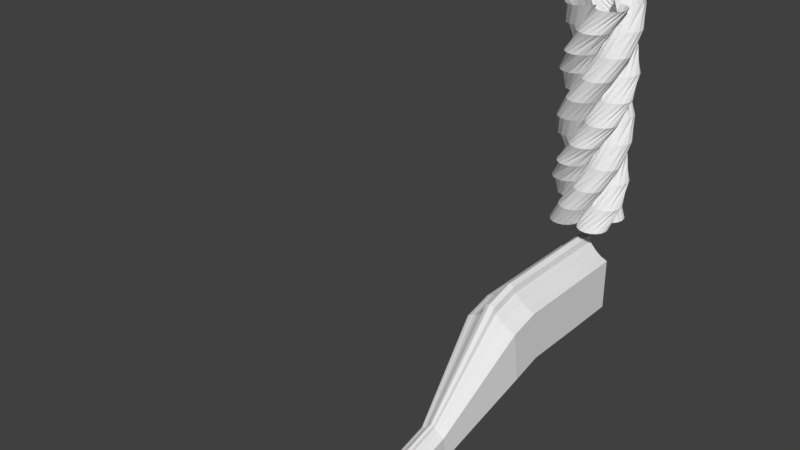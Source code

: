 # Source: table.blend  (saved by Blender 2.79.0; exported with 4.5.12 LTS)
import bpy
from mathutils import Matrix  # noqa: F401  (used for matrix-valued properties, if any)

bpy.ops.wm.read_factory_settings(use_empty=True)
scene = bpy.context.scene
scene.name = 'Scene'

# ---- collections
col_collection_1 = bpy.data.collections.new('Collection 1'); scene.collection.children.link(col_collection_1)

# ---- world
world_world = bpy.data.worlds.new('World'); scene.world = world_world
world_world.color = (0.05088, 0.05088, 0.05088)
world_world.use_sun_shadow = False
world_world.sun_shadow_jitter_overblur = 0.0
world_world.cycles.sampling_method = 'MANUAL'

# ---- meshes
me_plane = bpy.data.meshes.new('Plane')
me_plane.from_pydata([(-1.0, -1.0, 0.0), (1.0, -1.0, 0.0), (-1.0, 1.0, 0.0), (1.0, 1.0, 0.0), (-0.8769, 1.07, 0.0), (-0.7554, 1.107, 0.0), (-0.6137, 1.185, 0.0), (-0.499, 1.286, 0.0), (-0.3573, 1.424, 0.0), (-0.2257, 1.586, 0.0), (-0.1717, 1.829, 0.0), (-0.002985, 1.927, 0.0), (0.1826, 1.839, 0.0), (0.2231, 1.59, 0.0), (0.3749, 1.431, 0.0), (0.4998, 1.296, 0.0), (0.6246, 1.198, 0.0), (0.763, 1.104, 0.0), (0.8811, 1.063, 0.0), (-1.0, -1.0, 2.084), (1.0, -1.0, 2.084), (-1.0, 1.0, 2.084), (1.0, 1.0, 2.084), (-0.8769, 1.07, 2.084), (-0.7554, 1.107, 2.084), (-0.6137, 1.185, 2.084), (-0.499, 1.286, 2.084), (-0.3573, 1.424, 2.084), (-0.2257, 1.586, 2.084), (-0.1717, 1.829, 2.084), (-0.002985, 1.927, 2.084), (0.1826, 1.839, 2.084), (0.2231, 1.59, 2.084), (0.3749, 1.431, 2.084), (0.4998, 1.296, 2.084), (0.6246, 1.198, 2.084), (0.763, 1.104, 2.084), (0.8811, 1.063, 2.084), (-1.0, -1.0, 2.084), (1.0, -1.0, 2.084), (-1.0, 1.0, 2.084), (1.0, 1.0, 2.084), (-0.8769, 1.07, 2.084), (-0.7554, 1.107, 2.084), (-0.6137, 1.185, 2.084), (-0.499, 1.286, 2.084), (-0.3573, 1.424, 2.084), (-0.2257, 1.586, 2.084), (-0.1717, 1.829, 2.084), (-0.002985, 1.927, 2.084), (0.1826, 1.839, 2.084), (0.2231, 1.59, 2.084), (0.3749, 1.431, 2.084), (0.4998, 1.296, 2.084), (0.6246, 1.198, 2.084), (0.763, 1.104, 2.084), (0.8811, 1.063, 2.084), (-1.0, -0.9786, 4.633), (1.0, -0.9786, 4.633), (-1.0, 1.001, 4.918), (1.0, 1.001, 4.918), (-0.8769, 1.07, 4.928), (-0.7554, 1.107, 4.933), (-0.6137, 1.184, 4.944), (-0.499, 1.284, 4.959), (-0.3573, 1.421, 4.978), (-0.2257, 1.581, 5.001), (-0.1717, 1.822, 5.036), (-0.002985, 1.919, 5.05), (0.1826, 1.832, 5.037), (0.2231, 1.585, 5.002), (0.3749, 1.428, 4.979), (0.4998, 1.294, 4.96), (0.6246, 1.197, 4.946), (0.763, 1.104, 4.933), (0.8811, 1.064, 4.927), (-1.0, -1.283, 5.794), (1.0, -1.283, 5.794), (-1.0, 0.6969, 6.079), (1.0, 0.6969, 6.079), (-0.8769, 0.7661, 6.089), (-0.7554, 0.8029, 6.094), (-0.6137, 0.8797, 6.105), (-0.499, 0.9799, 6.12), (-0.3573, 1.117, 6.139), (-0.2257, 1.277, 6.163), (-0.1717, 1.518, 6.197), (-0.002985, 1.614, 6.211), (0.1826, 1.528, 6.199), (0.2231, 1.28, 6.163), (0.3749, 1.123, 6.14), (0.4998, 0.9899, 6.121), (0.6246, 0.893, 6.107), (0.763, 0.7995, 6.094), (0.8811, 0.7594, 6.088), (-1.0, -1.283, 5.794), (1.0, -1.283, 5.794), (-1.0, 0.6969, 6.079), (1.0, 0.6969, 6.079), (-0.8769, 0.7661, 6.089), (-0.7554, 0.8029, 6.094), (-0.6137, 0.8797, 6.105), (-0.499, 0.9799, 6.12), (-0.3573, 1.117, 6.139), (-0.2257, 1.277, 6.163), (-0.1717, 1.518, 6.197), (-0.002985, 1.614, 6.211), (0.1826, 1.528, 6.199), (0.2231, 1.28, 6.163), (0.3749, 1.123, 6.14), (0.4998, 0.9899, 6.121), (0.6246, 0.893, 6.107), (0.763, 0.7995, 6.094), (0.8811, 0.7594, 6.088), (-0.4754, -2.987, 9.158), (0.478, -2.987, 9.158), (-0.4754, -2.043, 9.294), (0.478, -2.043, 9.294), (-0.4168, -2.01, 9.299), (-0.3589, -1.992, 9.301), (-0.2913, -1.956, 9.306), (-0.2366, -1.908, 9.313), (-0.169, -1.843, 9.323), (-0.1063, -1.766, 9.334), (-0.08057, -1.652, 9.35), (-0.0001466, -1.605, 9.357), (0.08832, -1.647, 9.351), (0.1076, -1.765, 9.334), (0.18, -1.84, 9.323), (0.2395, -1.903, 9.314), (0.299, -1.949, 9.307), (0.365, -1.994, 9.301), (0.4213, -2.013, 9.298), (-0.4754, -3.412, 10.86), (0.478, -3.412, 10.86), (-0.4754, -2.458, 10.85), (0.478, -2.458, 10.85), (-0.4168, -2.425, 10.85), (-0.3589, -2.407, 10.85), (-0.2913, -2.37, 10.85), (-0.2366, -2.322, 10.85), (-0.169, -2.256, 10.85), (-0.1063, -2.179, 10.85), (-0.08057, -2.063, 10.85), (-0.0001466, -2.016, 10.85), (0.08832, -2.058, 10.85), (0.1076, -2.177, 10.85), (0.18, -2.253, 10.85), (0.2395, -2.317, 10.85), (0.299, -2.364, 10.85), (0.365, -2.409, 10.85), (0.4213, -2.428, 10.85), (-0.6734, -3.412, 11.85), (0.675, -3.412, 11.85), (-0.6734, -2.063, 11.84), (0.675, -2.063, 11.84), (-0.5904, -2.016, 11.84), (-0.5085, -1.991, 11.84), (-0.413, -1.939, 11.84), (-0.3356, -1.871, 11.84), (-0.2401, -1.777, 11.84), (-0.1514, -1.668, 11.84), (-0.115, -1.504, 11.84), (-0.001218, -1.439, 11.84), (0.1239, -1.498, 11.84), (0.1512, -1.666, 11.84), (0.2536, -1.773, 11.84), (0.3377, -1.864, 11.84), (0.4219, -1.93, 11.84), (0.5152, -1.994, 11.84), (0.5948, -2.021, 11.84), (-0.8613, -3.391, 12.6), (0.862, -3.391, 12.6), (-0.8613, -1.668, 12.59), (0.862, -1.668, 12.59), (-0.7552, -1.608, 12.59), (-0.6506, -1.576, 12.59), (-0.5285, -1.509, 12.59), (-0.4296, -1.422, 12.59), (-0.3075, -1.302, 12.59), (-0.1941, -1.163, 12.59), (-0.1476, -0.9534, 12.59), (-0.002234, -0.8691, 12.59), (0.1577, -0.9447, 12.59), (0.1926, -1.16, 12.59), (0.3234, -1.296, 12.59), (0.431, -1.413, 12.59), (0.5385, -1.497, 12.59), (0.6577, -1.579, 12.59), (0.7595, -1.613, 12.59), (-0.8613, -3.391, 14.12), (0.862, -3.391, 14.12), (-0.8613, -1.668, 14.11), (0.862, -1.668, 14.11), (-0.7552, -1.608, 14.11), (-0.6506, -1.576, 14.11), (-0.5285, -1.509, 14.11), (-0.4296, -1.422, 14.11), (-0.3075, -1.302, 14.11), (-0.1941, -1.163, 14.11), (-0.1476, -0.9534, 14.11), (-0.002234, -0.8691, 14.11), (0.1577, -0.9447, 14.11), (0.1926, -1.16, 14.11), (0.3234, -1.296, 14.11), (0.431, -1.413, 14.11), (0.5385, -1.497, 14.11), (0.6577, -1.579, 14.11), (0.7595, -1.613, 14.11), (-0.3611, -3.393, 14.84), (0.3643, -3.393, 14.84), (-0.3611, -2.668, 14.83), (0.3643, -2.668, 14.83), (-0.3165, -2.642, 14.83), (-0.2724, -2.629, 14.83), (-0.221, -2.601, 14.83), (-0.1794, -2.564, 14.83), (-0.128, -2.514, 14.83), (-0.0803, -2.455, 14.83), (-0.06072, -2.367, 14.83), (0.0004717, -2.331, 14.83), (0.06778, -2.363, 14.83), (0.08247, -2.454, 14.83), (0.1375, -2.511, 14.83), (0.1828, -2.56, 14.83), (0.2281, -2.596, 14.83), (0.2783, -2.63, 14.83), (0.3211, -2.645, 14.83), (-0.1988, -3.394, 15.0), (0.2027, -3.394, 15.0), (-0.1988, -2.992, 15.0), (0.2027, -2.992, 15.0), (-0.1741, -2.978, 15.0), (-0.1497, -2.97, 15.0), (-0.1213, -2.955, 15.0), (-0.09823, -2.935, 15.0), (-0.06978, -2.907, 15.0), (-0.04336, -2.874, 15.0), (-0.03252, -2.826, 15.0), (0.00135, -2.806, 15.0), (0.03861, -2.823, 15.0), (0.04674, -2.874, 15.0), (0.07722, -2.905, 15.0), (0.1023, -2.933, 15.0), (0.1274, -2.952, 15.0), (0.1551, -2.971, 15.0), (0.1788, -2.979, 15.0), (-8.466, 2.624, 2.259)], [], [(9, 8, 27, 28), (0, 1, 20, 19), (17, 16, 35, 36), (10, 9, 28, 29), (1, 3, 22, 20), (18, 17, 36, 37), (11, 10, 29, 30), (4, 2, 21, 23), (3, 18, 37, 22), (12, 11, 30, 31), (5, 4, 23, 24), (13, 12, 31, 32), (6, 5, 24, 25), (14, 13, 32, 33), (7, 6, 25, 26), (15, 14, 33, 34), (8, 7, 26, 27), (2, 0, 19, 21), (16, 15, 34, 35), (24, 23, 42, 43), (32, 31, 50, 51), (25, 24, 43, 44), (33, 32, 51, 52), (26, 25, 44, 45), (34, 33, 52, 53), (27, 26, 45, 46), (21, 19, 38, 40), (35, 34, 53, 54), (28, 27, 46, 47), (19, 20, 39, 38), (36, 35, 54, 55), (29, 28, 47, 48), (20, 22, 41, 39), (37, 36, 55, 56), (30, 29, 48, 49), (23, 21, 40, 42), (22, 37, 56, 41), (31, 30, 49, 50), (42, 40, 59, 61), (41, 56, 75, 60), (50, 49, 68, 69), (43, 42, 61, 62), (51, 50, 69, 70), (44, 43, 62, 63), (52, 51, 70, 71), (45, 44, 63, 64), (53, 52, 71, 72), (46, 45, 64, 65), (40, 38, 57, 59), (54, 53, 72, 73), (47, 46, 65, 66), (38, 39, 58, 57), (55, 54, 73, 74), (48, 47, 66, 67), (39, 41, 60, 58), (56, 55, 74, 75), (49, 48, 67, 68), (58, 60, 79, 77), (75, 74, 93, 94), (68, 67, 86, 87), (61, 59, 78, 80), (60, 75, 94, 79), (69, 68, 87, 88), (62, 61, 80, 81), (70, 69, 88, 89), (63, 62, 81, 82), (71, 70, 89, 90), (64, 63, 82, 83), (72, 71, 90, 91), (65, 64, 83, 84), (59, 57, 76, 78), (73, 72, 91, 92), (66, 65, 84, 85), (57, 58, 77, 76), (74, 73, 92, 93), (67, 66, 85, 86), (76, 77, 96, 95), (93, 92, 111, 112), (86, 85, 104, 105), (77, 79, 98, 96), (94, 93, 112, 113), (87, 86, 105, 106), (80, 78, 97, 99), (79, 94, 113, 98), (88, 87, 106, 107), (81, 80, 99, 100), (89, 88, 107, 108), (82, 81, 100, 101), (90, 89, 108, 109), (83, 82, 101, 102), (91, 90, 109, 110), (84, 83, 102, 103), (78, 76, 95, 97), (92, 91, 110, 111), (85, 84, 103, 104), (97, 95, 114, 116), (111, 110, 129, 130), (104, 103, 122, 123), (95, 96, 115, 114), (112, 111, 130, 131), (105, 104, 123, 124), (96, 98, 117, 115), (113, 112, 131, 132), (106, 105, 124, 125), (99, 97, 116, 118), (98, 113, 132, 117), (107, 106, 125, 126), (100, 99, 118, 119), (108, 107, 126, 127), (101, 100, 119, 120), (109, 108, 127, 128), (102, 101, 120, 121), (110, 109, 128, 129), (103, 102, 121, 122), (129, 128, 147, 148), (122, 121, 140, 141), (116, 114, 133, 135), (130, 129, 148, 149), (123, 122, 141, 142), (114, 115, 134, 133), (131, 130, 149, 150), (124, 123, 142, 143), (115, 117, 136, 134), (132, 131, 150, 151), (125, 124, 143, 144), (118, 116, 135, 137), (117, 132, 151, 136), (126, 125, 144, 145), (119, 118, 137, 138), (127, 126, 145, 146), (120, 119, 138, 139), (128, 127, 146, 147), (121, 120, 139, 140), (147, 146, 165, 166), (140, 139, 158, 159), (148, 147, 166, 167), (141, 140, 159, 160), (135, 133, 152, 154), (149, 148, 167, 168), (142, 141, 160, 161), (133, 134, 153, 152), (150, 149, 168, 169), (143, 142, 161, 162), (134, 136, 155, 153), (151, 150, 169, 170), (144, 143, 162, 163), (137, 135, 154, 156), (136, 151, 170, 155), (145, 144, 163, 164), (138, 137, 156, 157), (146, 145, 164, 165), (139, 138, 157, 158), (165, 164, 183, 184), (158, 157, 176, 177), (166, 165, 184, 185), (159, 158, 177, 178), (167, 166, 185, 186), (160, 159, 178, 179), (154, 152, 171, 173), (168, 167, 186, 187), (161, 160, 179, 180), (152, 153, 172, 171), (169, 168, 187, 188), (162, 161, 180, 181), (153, 155, 174, 172), (170, 169, 188, 189), (163, 162, 181, 182), (156, 154, 173, 175), (155, 170, 189, 174), (164, 163, 182, 183), (157, 156, 175, 176), (174, 189, 208, 193), (183, 182, 201, 202), (176, 175, 194, 195), (184, 183, 202, 203), (177, 176, 195, 196), (185, 184, 203, 204), (178, 177, 196, 197), (186, 185, 204, 205), (179, 178, 197, 198), (173, 171, 190, 192), (187, 186, 205, 206), (180, 179, 198, 199), (171, 172, 191, 190), (188, 187, 206, 207), (181, 180, 199, 200), (172, 174, 193, 191), (189, 188, 207, 208), (182, 181, 200, 201), (175, 173, 192, 194), (208, 207, 226, 227), (201, 200, 219, 220), (194, 192, 211, 213), (193, 208, 227, 212), (202, 201, 220, 221), (195, 194, 213, 214), (203, 202, 221, 222), (196, 195, 214, 215), (204, 203, 222, 223), (197, 196, 215, 216), (205, 204, 223, 224), (198, 197, 216, 217), (192, 190, 209, 211), (206, 205, 224, 225), (199, 198, 217, 218), (190, 191, 210, 209), (207, 206, 225, 226), (200, 199, 218, 219), (191, 193, 212, 210), (226, 225, 244, 245), (219, 218, 237, 238), (210, 212, 231, 229), (227, 226, 245, 246), (220, 219, 238, 239), (213, 211, 230, 232), (212, 227, 246, 231), (221, 220, 239, 240), (214, 213, 232, 233), (222, 221, 240, 241), (215, 214, 233, 234), (223, 222, 241, 242), (216, 215, 234, 235), (224, 223, 242, 243), (217, 216, 235, 236), (211, 209, 228, 230), (225, 224, 243, 244), (218, 217, 236, 237), (209, 210, 229, 228)])
me_plane.use_remesh_preserve_volume = False
me_plane.use_remesh_preserve_attributes = False
me_plane.use_mirror_vertex_groups = False
me_plane.update()
me_circle_001 = bpy.data.meshes.new('Circle.001')
me_circle_001.from_pydata([(1.0, 0.0, 0.0), (0.0, -1.0, 0.0), (0.07612, -1.383, 0.0), (0.2929, -1.707, 0.0), (0.6173, -1.924, 0.0), (1.0, -2.0, 0.0), (1.383, -1.924, 0.0), (1.707, -1.707, 0.0), (1.924, -1.383, 0.0), (2.0, -1.0, 0.0), (1.924, -0.6173, 0.0), (1.707, -0.2929, 0.0), (1.383, -0.07612, 0.0), (0.07612, -1.383, 0.0), (0.2929, -1.707, 0.0), (0.6173, -1.924, 0.0), (1.0, -2.0, 0.0), (1.383, -1.924, 0.0), (1.707, -1.707, 0.0), (1.924, -1.383, 0.0), (2.0, -1.0, 0.0), (1.0, 0.0, 0.0), (0.0, -1.0, 0.0), (1.924, -0.6173, 0.0), (1.707, -0.2929, 0.0), (1.383, -0.07612, 0.0), (0.07612, -1.383, 0.0), (0.2929, -1.707, 0.0), (0.6173, -1.924, 0.0), (1.0, -2.0, 0.0), (1.383, -1.924, 0.0), (1.707, -1.707, 0.0), (1.924, -1.383, 0.0), (2.0, -1.0, 0.0), (0.0, -1.0, -14.12), (0.07612, -1.383, -14.12), (2.0, -1.0, -14.12), (1.924, -0.6173, -14.12), (1.0, 0.0, -14.12), (1.924, -0.6173, -14.12), (1.707, -0.2929, -14.12), (1.383, -0.07612, -14.12), (0.07612, -1.383, -14.12), (0.2929, -1.707, -14.12), (0.6173, -1.924, -14.12), (1.0, -2.0, -14.12), (1.383, -1.924, -14.12), (1.707, -1.707, -14.12), (1.924, -1.383, -14.12), (2.0, -1.0, -14.12), (0.6173, -1.924, -12.71), (0.6173, -1.924, -11.3), (0.6173, -1.924, -9.886), (0.6173, -1.924, -8.474), (0.6173, -1.924, -7.061), (0.6173, -1.924, -5.649), (0.6173, -1.924, -4.237), (0.6173, -1.924, -2.825), (0.6173, -1.924, -1.412), (0.2929, -1.707, -1.412), (0.2929, -1.707, -2.825), (0.2929, -1.707, -4.237), (0.2929, -1.707, -5.649), (0.2929, -1.707, -7.061), (0.2929, -1.707, -8.474), (0.2929, -1.707, -9.886), (0.2929, -1.707, -11.3), (0.2929, -1.707, -12.71), (1.924, -1.383, -12.71), (1.924, -1.383, -11.3), (1.924, -1.383, -9.886), (1.924, -1.383, -8.474), (1.924, -1.383, -7.061), (1.924, -1.383, -5.649), (1.924, -1.383, -4.237), (1.924, -1.383, -2.825), (1.924, -1.383, -1.412), (1.707, -1.707, -1.412), (1.707, -1.707, -2.825), (1.707, -1.707, -4.237), (1.707, -1.707, -5.649), (1.707, -1.707, -7.061), (1.707, -1.707, -8.474), (1.707, -1.707, -9.886), (1.707, -1.707, -11.3), (1.707, -1.707, -12.71), (1.0, -2.0, -12.71), (1.0, -2.0, -11.3), (1.0, -2.0, -9.886), (1.0, -2.0, -8.474), (1.0, -2.0, -7.061), (1.0, -2.0, -5.649), (1.0, -2.0, -4.237), (1.0, -2.0, -2.825), (1.0, -2.0, -1.412), (2.0, -1.0, -12.71), (2.0, -1.0, -11.3), (2.0, -1.0, -9.886), (2.0, -1.0, -8.474), (2.0, -1.0, -7.061), (2.0, -1.0, -5.649), (2.0, -1.0, -4.237), (2.0, -1.0, -2.825), (2.0, -1.0, -1.412), (1.383, -1.924, -12.71), (1.383, -1.924, -11.3), (1.383, -1.924, -9.886), (1.383, -1.924, -8.474), (1.383, -1.924, -7.061), (1.383, -1.924, -5.649), (1.383, -1.924, -4.237), (1.383, -1.924, -2.825), (1.383, -1.924, -1.412), (0.07612, -1.383, -1.412), (0.07612, -1.383, -2.825), (0.07612, -1.383, -4.237), (0.07612, -1.383, -5.649), (0.07612, -1.383, -7.061), (0.07612, -1.383, -8.474), (0.07612, -1.383, -9.886), (0.07612, -1.383, -11.3), (0.07612, -1.383, -12.71), (0.0, -1.0, -12.71), (0.0, -1.0, -11.3), (0.0, -1.0, -9.886), (0.0, -1.0, -8.474), (0.0, -1.0, -7.061), (0.0, -1.0, -5.649), (0.0, -1.0, -4.237), (0.0, -1.0, -2.825), (0.0, -1.0, -1.412), (0.07612, -1.383, -1.412), (0.07612, -1.383, -2.825), (0.07612, -1.383, -4.237), (0.07612, -1.383, -5.649), (0.07612, -1.383, -7.061), (0.07612, -1.383, -8.474), (0.07612, -1.383, -9.886), (0.07612, -1.383, -11.3), (0.07612, -1.383, -12.71), (1.383, -0.07612, -12.71), (1.383, -0.07612, -11.3), (1.383, -0.07612, -9.886), (1.383, -0.07612, -8.474), (1.383, -0.07612, -7.061), (1.383, -0.07612, -5.649), (1.383, -0.07612, -4.237), (1.383, -0.07612, -2.825), (1.383, -0.07612, -1.412), (1.707, -0.2929, -1.412), (1.707, -0.2929, -2.825), (1.707, -0.2929, -4.237), (1.707, -0.2929, -5.649), (1.707, -0.2929, -7.061), (1.707, -0.2929, -8.474), (1.707, -0.2929, -9.886), (1.707, -0.2929, -11.3), (1.707, -0.2929, -12.71), (1.0, 0.0, -12.71), (1.0, 0.0, -11.3), (1.0, 0.0, -9.886), (1.0, 0.0, -8.474), (1.0, 0.0, -7.061), (1.0, 0.0, -5.649), (1.0, 0.0, -4.237), (1.0, 0.0, -2.825), (1.0, 0.0, -1.412), (1.924, -0.6173, -1.412), (1.924, -0.6173, -2.825), (1.924, -0.6173, -4.237), (1.924, -0.6173, -5.649), (1.924, -0.6173, -7.061), (1.924, -0.6173, -8.474), (1.924, -0.6173, -9.886), (1.924, -0.6173, -11.3), (1.924, -0.6173, -12.71), (2.0, -1.0, -12.71), (2.0, -1.0, -11.3), (2.0, -1.0, -9.886), (2.0, -1.0, -8.474), (2.0, -1.0, -7.061), (2.0, -1.0, -5.649), (2.0, -1.0, -4.237), (2.0, -1.0, -2.825), (2.0, -1.0, -1.412), (1.924, -0.6173, -1.412), (1.924, -0.6173, -2.825), (1.924, -0.6173, -4.237), (1.924, -0.6173, -5.649), (1.924, -0.6173, -7.061), (1.924, -0.6173, -8.474), (1.924, -0.6173, -9.886), (1.924, -0.6173, -11.3), (1.924, -0.6173, -12.71)], [(1, 22)], [(5, 4, 15, 16), (3, 2, 13, 14), (8, 7, 18, 19), (6, 5, 16, 17), (4, 3, 14, 15), (9, 8, 19, 20), (7, 6, 17, 18), (16, 15, 28, 29), (0, 12, 25, 21), (20, 19, 32, 33), (17, 16, 29, 30), (14, 13, 26, 27), (11, 10, 23, 24), (18, 17, 30, 31), (15, 14, 27, 28), (12, 11, 24, 25), (19, 18, 31, 32), (50, 67, 43, 44), (140, 157, 40, 41), (68, 85, 47, 48), (176, 193, 37, 36), (86, 50, 44, 45), (158, 140, 41, 38), (95, 68, 48, 49), (104, 86, 45, 46), (67, 121, 42, 43), (157, 175, 39, 40), (85, 104, 46, 47), (122, 139, 35, 34), (31, 30, 112, 77), (77, 112, 111, 78), (78, 111, 110, 79), (79, 110, 109, 80), (80, 109, 108, 81), (81, 108, 107, 82), (82, 107, 106, 83), (83, 106, 105, 84), (84, 105, 104, 85), (27, 26, 113, 59), (59, 113, 114, 60), (60, 114, 115, 61), (61, 115, 116, 62), (62, 116, 117, 63), (63, 117, 118, 64), (64, 118, 119, 65), (65, 119, 120, 66), (66, 120, 121, 67), (30, 29, 94, 112), (112, 94, 93, 111), (111, 93, 92, 110), (110, 92, 91, 109), (109, 91, 90, 108), (108, 90, 89, 107), (107, 89, 88, 106), (106, 88, 87, 105), (105, 87, 86, 104), (33, 32, 76, 103), (103, 76, 75, 102), (102, 75, 74, 101), (101, 74, 73, 100), (100, 73, 72, 99), (99, 72, 71, 98), (98, 71, 70, 97), (97, 70, 69, 96), (96, 69, 68, 95), (29, 28, 58, 94), (94, 58, 57, 93), (93, 57, 56, 92), (92, 56, 55, 91), (91, 55, 54, 90), (90, 54, 53, 89), (89, 53, 52, 88), (88, 52, 51, 87), (87, 51, 50, 86), (32, 31, 77, 76), (76, 77, 78, 75), (75, 78, 79, 74), (74, 79, 80, 73), (73, 80, 81, 72), (72, 81, 82, 71), (71, 82, 83, 70), (70, 83, 84, 69), (69, 84, 85, 68), (28, 27, 59, 58), (58, 59, 60, 57), (57, 60, 61, 56), (56, 61, 62, 55), (55, 62, 63, 54), (54, 63, 64, 53), (53, 64, 65, 52), (52, 65, 66, 51), (51, 66, 67, 50), (1, 2, 131, 130), (130, 131, 132, 129), (129, 132, 133, 128), (128, 133, 134, 127), (127, 134, 135, 126), (126, 135, 136, 125), (125, 136, 137, 124), (124, 137, 138, 123), (123, 138, 139, 122), (24, 23, 167, 149), (149, 167, 168, 150), (150, 168, 169, 151), (151, 169, 170, 152), (152, 170, 171, 153), (153, 171, 172, 154), (154, 172, 173, 155), (155, 173, 174, 156), (156, 174, 175, 157), (21, 25, 148, 166), (166, 148, 147, 165), (165, 147, 146, 164), (164, 146, 145, 163), (163, 145, 144, 162), (162, 144, 143, 161), (161, 143, 142, 160), (160, 142, 141, 159), (159, 141, 140, 158), (25, 24, 149, 148), (148, 149, 150, 147), (147, 150, 151, 146), (146, 151, 152, 145), (145, 152, 153, 144), (144, 153, 154, 143), (143, 154, 155, 142), (142, 155, 156, 141), (141, 156, 157, 140), (9, 10, 185, 184), (184, 185, 186, 183), (183, 186, 187, 182), (182, 187, 188, 181), (181, 188, 189, 180), (180, 189, 190, 179), (179, 190, 191, 178), (178, 191, 192, 177), (177, 192, 193, 176)])
me_circle_001.use_remesh_preserve_volume = False
me_circle_001.use_remesh_preserve_attributes = False
me_circle_001.use_mirror_vertex_groups = False
me_circle_001.update()

# ---- objects
ob_plane = bpy.data.objects.new('Plane', me_plane)
ob_circle = bpy.data.objects.new('Circle', me_circle_001)

# ---- transforms, parenting, visibility, modifiers, constraints
ob_plane.location = (0.0, 0.0, -18.47)
ob_plane.rotation_euler = (1.571, -0.0, 0.0)
ob_plane.scale = (1.698, 1.698, 1.698)
ob_plane.lineart.crease_threshold = 0.0
ob_circle.location = (0.0, 0.0, 0.0)
ob_circle.lineart.crease_threshold = 0.0
_m = ob_circle.modifiers.new('Mirror', 'MIRROR')
_m.use_axis = (True, True, False)
_m.use_mirror_vertex_groups = False
_m = ob_circle.modifiers.new('SimpleDeform', 'SIMPLE_DEFORM')
_m.deform_axis = 'Z'
_m.factor = 6.283
_m.angle = 6.283

# ---- collection membership
col_collection_1.objects.link(ob_plane)
col_collection_1.objects.link(ob_circle)

# ---- scene / render settings (as saved in the file)
scene.frame_start = 1; scene.frame_end = 250; scene.frame_set(1)
scene.render.engine = 'BLENDER_EEVEE_NEXT'
scene.render.resolution_percentage = 50
scene.render.dither_intensity = 0.0
scene.cycles.use_denoising = False
scene.cycles.samples = 128
scene.cycles.sampling_pattern = 'TABULATED_SOBOL'
scene.cycles.use_adaptive_sampling = False
scene.cycles.use_light_tree = False
scene.cycles.blur_glossy = 0.0
scene.cycles.sample_clamp_indirect = 0.0
scene.view_settings.view_transform = 'Standard'
bpy.context.view_layer.update()

# ---- added for rendering (the .blend has no active camera and no usable light): camera, sun
cam_auto = bpy.data.cameras.new('AutoCamera')
cam_auto.lens = 50.0
cam_auto.sensor_width = 36.0
cam_auto.clip_end = 1000.0
ob_auto_camera = bpy.data.objects.new('AutoCamera', cam_auto)
scene.collection.objects.link(ob_auto_camera)
ob_auto_camera.location = (31.533, -56.5747, 17.8917)
ob_auto_camera.rotation_euler = (1.09748, -7.21219e-08, 0.694738)
scene.camera = ob_auto_camera
light_auto_sun = bpy.data.lights.new('AutoSun', 'SUN')
light_auto_sun.energy = 3.0
light_auto_sun.angle = 0.0523599
ob_auto_sun = bpy.data.objects.new('AutoSun', light_auto_sun)
scene.collection.objects.link(ob_auto_sun)
ob_auto_sun.rotation_euler = (0.872665, 0.174533, 0.523599)
bpy.context.view_layer.update()
